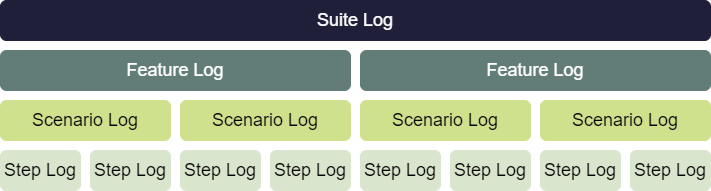

The diagram above was exported from draw.io. Its source (the exported page's mxGraphModel, read from the mxfile embedded in the PNG):
<mxGraphModel dx="1589" dy="630" grid="1" gridSize="10" guides="1" tooltips="1" connect="1" arrows="1" fold="1" page="1" pageScale="1" pageWidth="827" pageHeight="1169" math="0" shadow="0">
  <root>
    <mxCell id="0" />
    <mxCell id="1" parent="0" />
    <mxCell id="2x5QjTZBKYzGXGEQPOqc-1" value="Step Log" style="rounded=1;whiteSpace=wrap;html=1;fontSize=18;fillColor=#dae5cd;strokeColor=#dae5cd;" parent="1" vertex="1">
      <mxGeometry x="120" y="230" width="80" height="40" as="geometry" />
    </mxCell>
    <mxCell id="2x5QjTZBKYzGXGEQPOqc-2" value="Step Log" style="rounded=1;whiteSpace=wrap;html=1;fontSize=18;fillColor=#dae5cd;strokeColor=#dae5cd;" parent="1" vertex="1">
      <mxGeometry x="210" y="230" width="80" height="40" as="geometry" />
    </mxCell>
    <mxCell id="2x5QjTZBKYzGXGEQPOqc-3" value="Scenario Log" style="rounded=1;whiteSpace=wrap;html=1;fontSize=18;fillColor=#d0e18e;strokeColor=#d0e18e;" parent="1" vertex="1">
      <mxGeometry x="120" y="180" width="170" height="40" as="geometry" />
    </mxCell>
    <mxCell id="2x5QjTZBKYzGXGEQPOqc-5" value="Step Log" style="rounded=1;whiteSpace=wrap;html=1;fontSize=18;fillColor=#dae5cd;strokeColor=#dae5cd;" parent="1" vertex="1">
      <mxGeometry x="300" y="230" width="80" height="40" as="geometry" />
    </mxCell>
    <mxCell id="2x5QjTZBKYzGXGEQPOqc-6" value="Step Log" style="rounded=1;whiteSpace=wrap;html=1;fontSize=18;fillColor=#dae5cd;strokeColor=#dae5cd;" parent="1" vertex="1">
      <mxGeometry x="390" y="230" width="80" height="40" as="geometry" />
    </mxCell>
    <mxCell id="2x5QjTZBKYzGXGEQPOqc-7" value="Scenario Log" style="rounded=1;whiteSpace=wrap;html=1;fontSize=18;fillColor=#d0e18e;strokeColor=#d0e18e;" parent="1" vertex="1">
      <mxGeometry x="300" y="180" width="170" height="40" as="geometry" />
    </mxCell>
    <mxCell id="2x5QjTZBKYzGXGEQPOqc-8" value="Feature Log" style="rounded=1;whiteSpace=wrap;html=1;fontSize=18;fillColor=#627d77;strokeColor=#627d77;fontColor=#FFFFFF;" parent="1" vertex="1">
      <mxGeometry x="120" y="130" width="350" height="40" as="geometry" />
    </mxCell>
    <mxCell id="2x5QjTZBKYzGXGEQPOqc-9" value="Step Log" style="rounded=1;whiteSpace=wrap;html=1;fontSize=18;fillColor=#dae5cd;strokeColor=#dae5cd;" parent="1" vertex="1">
      <mxGeometry x="480" y="230" width="80" height="40" as="geometry" />
    </mxCell>
    <mxCell id="2x5QjTZBKYzGXGEQPOqc-10" value="Step Log" style="rounded=1;whiteSpace=wrap;html=1;fontSize=18;fillColor=#dae5cd;strokeColor=#dae5cd;" parent="1" vertex="1">
      <mxGeometry x="570" y="230" width="80" height="40" as="geometry" />
    </mxCell>
    <mxCell id="2x5QjTZBKYzGXGEQPOqc-11" value="Scenario Log" style="rounded=1;whiteSpace=wrap;html=1;fontSize=18;fillColor=#d0e18e;strokeColor=#d0e18e;" parent="1" vertex="1">
      <mxGeometry x="480" y="180" width="170" height="40" as="geometry" />
    </mxCell>
    <mxCell id="2x5QjTZBKYzGXGEQPOqc-12" value="Step Log" style="rounded=1;whiteSpace=wrap;html=1;fontSize=18;fillColor=#dae5cd;strokeColor=#dae5cd;" parent="1" vertex="1">
      <mxGeometry x="660" y="230" width="80" height="40" as="geometry" />
    </mxCell>
    <mxCell id="2x5QjTZBKYzGXGEQPOqc-13" value="Step Log" style="rounded=1;whiteSpace=wrap;html=1;fontSize=18;fillColor=#dae5cd;strokeColor=#dae5cd;" parent="1" vertex="1">
      <mxGeometry x="750" y="230" width="80" height="40" as="geometry" />
    </mxCell>
    <mxCell id="2x5QjTZBKYzGXGEQPOqc-14" value="Scenario Log" style="rounded=1;whiteSpace=wrap;html=1;fontSize=18;fillColor=#d0e18e;strokeColor=#d0e18e;" parent="1" vertex="1">
      <mxGeometry x="660" y="180" width="170" height="40" as="geometry" />
    </mxCell>
    <mxCell id="2x5QjTZBKYzGXGEQPOqc-15" value="Feature Log" style="rounded=1;whiteSpace=wrap;html=1;fontSize=18;fillColor=#627d77;strokeColor=#627d77;fontColor=#FFFFFF;" parent="1" vertex="1">
      <mxGeometry x="480" y="130" width="350" height="40" as="geometry" />
    </mxCell>
    <mxCell id="2x5QjTZBKYzGXGEQPOqc-16" value="Suite Log" style="rounded=1;whiteSpace=wrap;html=1;fontSize=18;fontColor=#FFFFFF;fillColor=#1f1f39;strokeColor=#1f1f39;" parent="1" vertex="1">
      <mxGeometry x="120" y="80" width="710" height="40" as="geometry" />
    </mxCell>
  </root>
</mxGraphModel>